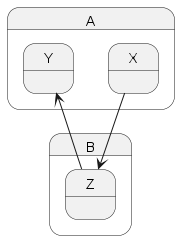

The diagram above was rendered by PlantUML. Its source (embedded in the PNG):
@startuml
state A {
  state X {
  }
  state Y {
  }
}
 
state B {
  state Z {
  }
}

X --> Z
Z --> Y
@enduml